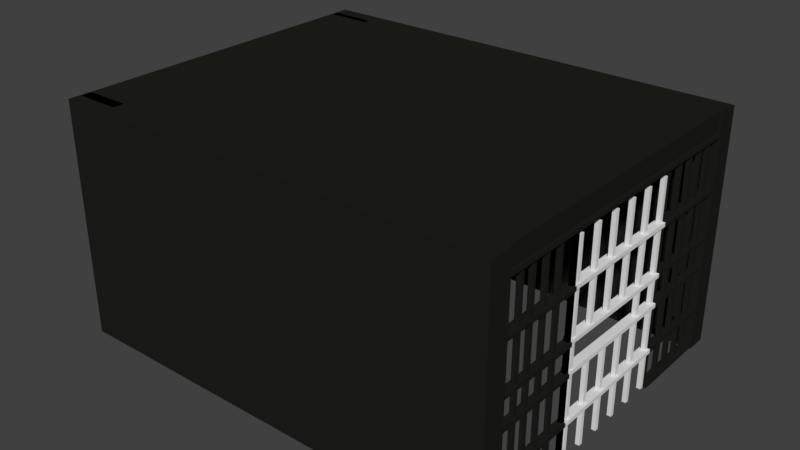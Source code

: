 # Source: jail_cell_2.blend  (saved by Blender 2.79.0; exported with 4.5.12 LTS)
import bpy
from mathutils import Matrix  # noqa: F401  (used for matrix-valued properties, if any)

bpy.ops.wm.read_factory_settings(use_empty=True)
scene = bpy.context.scene
scene.name = 'Scene'

# ---- collections
col_collection_1 = bpy.data.collections.new('Collection 1'); scene.collection.children.link(col_collection_1)

# ---- materials (node trees are filled in below, after node groups)
mat_mat_cell_door_frame = bpy.data.materials.new('mat_cell_door_frame')
mat_mat_cell_door_frame.alpha_threshold = 0.0
mat_mat_cell_door_frame.roughness = 0.5

# ---- material node trees
mat_mat_cell_door_frame.use_nodes = True; mat_mat_cell_door_frame.node_tree.nodes.clear()
_N = mat_mat_cell_door_frame.node_tree.nodes; _L = mat_mat_cell_door_frame.node_tree.links
n0 = _N.new('ShaderNodeOutputMaterial'); n0.name = 'Material Output'; n0.location = (300, 300)
n1 = _N.new('ShaderNodeBsdfDiffuse'); n1.name = 'Diffuse BSDF'; n1.location = (10, 300)
n1.inputs[0].default_value = (0.01453, 0.01465, 0.01256, 1.0)
_L.new(n1.outputs[0], n0.inputs[0])
n0.is_active_output = True

# ---- world
world_world = bpy.data.worlds.new('World'); scene.world = world_world
world_world.color = (0.05088, 0.05088, 0.05088)
world_world.use_sun_shadow = False
world_world.sun_shadow_jitter_overblur = 0.0
world_world.cycles.sampling_method = 'MANUAL'

# ---- meshes
me_cube_011 = bpy.data.meshes.new('Cube.011')
me_cube_011.from_pydata([(1.889, 0.4592, 1.759), (1.889, 0.4592, 0.02984), (1.889, 0.4257, 1.759), (1.889, 0.4257, 0.02984), (1.855, 0.4592, 1.759), (1.855, 0.4592, 0.02984), (1.855, 0.4257, 1.759), (1.855, 0.4257, 0.02984), (1.889, 0.2456, 1.759), (1.889, 0.2456, 0.763), (1.889, 0.2121, 1.759), (1.889, 0.2121, 0.763), (1.855, 0.2456, 1.759), (1.855, 0.2456, 0.763), (1.855, 0.2121, 1.759), (1.855, 0.2121, 0.763), (1.889, 0.03199, 1.759), (1.889, 0.03199, 1.009), (1.889, -0.001468, 1.759), (1.889, -0.001468, 1.009), (1.855, 0.03199, 1.759), (1.855, 0.03199, 1.009), (1.855, -0.001468, 1.759), (1.855, -0.001468, 1.009), (1.889, -0.1816, 1.759), (1.889, -0.1816, 1.009), (1.889, -0.2151, 1.759), (1.889, -0.2151, 1.009), (1.855, -0.1816, 1.759), (1.855, -0.1816, 1.009), (1.855, -0.2151, 1.759), (1.855, -0.2151, 1.009), (1.889, -0.3952, 1.759), (1.889, -0.3952, 1.009), (1.889, -0.4287, 1.759), (1.889, -0.4287, 1.009), (1.855, -0.3952, 1.759), (1.855, -0.3952, 1.009), (1.855, -0.4287, 1.759), (1.855, -0.4287, 1.009), (1.889, -0.6088, 1.759), (1.889, -0.6088, 0.02984), (1.889, -0.6423, 1.759), (1.889, -0.6423, 0.02984), (1.855, -0.6088, 1.759), (1.855, -0.6088, 0.02984), (1.855, -0.6423, 1.759), (1.855, -0.6423, 0.02984), (1.889, 0.2456, 0.7306), (1.889, 0.2456, 0.02496), (1.889, 0.2121, 0.7306), (1.889, 0.2121, 0.02496), (1.855, 0.2456, 0.7306), (1.855, 0.2456, 0.02496), (1.855, 0.2121, 0.7306), (1.855, 0.2121, 0.02496), (1.889, 0.03199, 0.7306), (1.889, 0.03199, 0.02496), (1.889, -0.001468, 0.7306), (1.889, -0.001468, 0.02496), (1.855, 0.03199, 0.7306), (1.855, 0.03199, 0.02496), (1.855, -0.001468, 0.7306), (1.855, -0.001468, 0.02496), (1.889, -0.1816, 0.7306), (1.889, -0.1816, 0.02496), (1.889, -0.2151, 0.7306), (1.889, -0.2151, 0.02496), (1.855, -0.1816, 0.7306), (1.855, -0.1816, 0.02496), (1.855, -0.2151, 0.7306), (1.855, -0.2151, 0.02496), (1.889, -0.3952, 0.7306), (1.889, -0.3952, 0.02496), (1.889, -0.4287, 0.7306), (1.889, -0.4287, 0.02496), (1.855, -0.3952, 0.7306), (1.855, -0.3952, 0.02496), (1.855, -0.4287, 0.7306), (1.855, -0.4287, 0.02496), (1.899, -0.6496, 1.412), (1.91, 0.4656, 1.412), (1.899, -0.6496, 1.378), (1.91, 0.4656, 1.378), (1.825, -0.6496, 1.412), (1.836, 0.4656, 1.412), (1.825, -0.6496, 1.378), (1.836, 0.4656, 1.378), (1.91, -0.6505, 0.3733), (1.91, 0.4656, 0.3733), (1.91, -0.6505, 0.3398), (1.91, 0.4656, 0.3398), (1.836, -0.6505, 0.3733), (1.836, 0.4656, 0.3733), (1.836, -0.6505, 0.3398), (1.836, 0.4656, 0.3398), (1.899, -0.6496, 0.7638), (1.91, 0.4656, 0.7638), (1.899, -0.6496, 0.7303), (1.91, 0.4656, 0.7303), (1.825, -0.6496, 0.7638), (1.836, 0.4656, 0.7638), (1.825, -0.6496, 0.7303), (1.836, 0.4656, 0.7303), (1.899, -0.6496, 1.008), (1.91, 0.4656, 1.008), (1.899, -0.6496, 0.9749), (1.91, 0.4656, 0.975), (1.825, -0.6496, 1.008), (1.836, 0.4656, 1.008), (1.825, -0.6496, 0.9749), (1.836, 0.4656, 0.975)], [], [(0, 2, 3, 1), (2, 6, 7, 3), (6, 4, 5, 7), (4, 0, 1, 5), (2, 0, 4, 6), (7, 5, 1, 3), (8, 10, 11, 9), (10, 14, 15, 11), (14, 12, 13, 15), (12, 8, 9, 13), (10, 8, 12, 14), (15, 13, 9, 11), (16, 18, 19, 17), (18, 22, 23, 19), (22, 20, 21, 23), (20, 16, 17, 21), (18, 16, 20, 22), (24, 26, 27, 25), (26, 30, 31, 27), (30, 28, 29, 31), (28, 24, 25, 29), (26, 24, 28, 30), (32, 34, 35, 33), (34, 38, 39, 35), (38, 36, 37, 39), (36, 32, 33, 37), (34, 32, 36, 38), (40, 42, 43, 41), (42, 46, 47, 43), (46, 44, 45, 47), (44, 40, 41, 45), (42, 40, 44, 46), (47, 45, 41, 43), (48, 50, 51, 49), (50, 54, 55, 51), (54, 52, 53, 55), (52, 48, 49, 53), (55, 53, 49, 51), (56, 58, 59, 57), (58, 62, 63, 59), (62, 60, 61, 63), (60, 56, 57, 61), (63, 61, 57, 59), (64, 66, 67, 65), (66, 70, 71, 67), (70, 68, 69, 71), (68, 64, 65, 69), (71, 69, 65, 67), (72, 74, 75, 73), (74, 78, 79, 75), (78, 76, 77, 79), (76, 72, 73, 77), (79, 77, 73, 75), (80, 82, 83, 81), (82, 86, 87, 83), (86, 84, 85, 87), (84, 80, 81, 85), (88, 90, 91, 89), (90, 94, 95, 91), (94, 92, 93, 95), (92, 88, 89, 93), (96, 98, 99, 97), (98, 102, 103, 99), (102, 100, 101, 103), (100, 96, 97, 101), (104, 106, 107, 105), (106, 110, 111, 107), (110, 108, 109, 111), (108, 104, 105, 109), (97, 99, 103, 101), (89, 91, 95, 93), (105, 107, 111, 109), (81, 83, 87, 85), (106, 104, 108, 110), (82, 80, 84, 86), (90, 88, 92, 94), (98, 96, 100, 102)])
_uv = me_cube_011.uv_layers.new(name='UVMap')
_uv.uv.foreach_set('vector', [0.04873, -2.704, 0.04873, -2.79, 4.399, -2.79, 4.399, -2.704, 4.399, -3.303, 4.399, -3.217, 0.04873, -3.217, 0.04873, -3.303, 4.399, -3.388, 4.399, -3.303, 0.04873, -3.303, 0.04873, -3.388, 4.399, -3.046, 4.399, -2.961, 0.04873, -2.961, 0.04873, -3.046, 2.388, -2.366, 2.388, -2.652, 2.679, -2.652, 2.679, -2.366, 0.8621, -2.653, 0.8621, -2.36, 0.5637, -2.36, 0.5637, -2.653, -0.6149, -0.1709, -0.4611, -0.1709, -0.4611, 4.333, -0.6149, 4.333, 8.136e-05, 4.333, -0.1537, 4.333, -0.1537, -0.1709, 8.088e-05, -0.1709, -0.1537, 4.333, -0.3074, 4.333, -0.3074, -0.1709, -0.1537, -0.1709, -0.3074, 4.333, -0.4611, 4.333, -0.4611, -0.1709, -0.3074, -0.1709, 3.834, -2.381, 3.834, -2.642, 4.099, -2.642, 4.099, -2.381, 2.373, -2.654, 2.373, -2.369, 2.082, -2.369, 2.082, -2.654, -2.012, -2.402, -1.858, -2.402, -1.858, 0.9903, -2.012, 0.9903, -1.704, 4.382, -1.858, 4.382, -1.858, 0.9903, -1.704, 0.9903, -1.397, 0.9903, -1.551, 0.9903, -1.551, -2.402, -1.397, -2.402, -1.858, 4.382, -2.012, 4.382, -2.012, 0.9903, -1.858, 0.9903, 3.54, -2.637, 3.54, -2.387, 3.286, -2.387, 3.286, -2.637, -2.165, -2.402, -2.012, -2.402, -2.012, 0.9903, -2.165, 0.9903, -1.551, 4.382, -1.704, 4.382, -1.704, 0.9903, -1.551, 0.9903, -1.704, -2.402, -1.551, -2.402, -1.551, 0.9903, -1.704, 0.9903, -2.012, 4.382, -2.165, 4.382, -2.165, 0.9903, -2.012, 0.9903, 2.688, -2.368, 2.688, -2.654, 2.979, -2.654, 2.979, -2.368, -2.319, -2.402, -2.165, -2.402, -2.165, 0.9903, -2.319, 0.9903, -1.397, 4.382, -1.551, 4.382, -1.551, 0.9903, -1.397, 0.9903, -1.704, 0.9903, -1.858, 0.9903, -1.858, -2.402, -1.704, -2.402, -2.165, 4.382, -2.319, 4.382, -2.319, 0.9903, -2.165, 0.9903, 3.559, -2.381, 3.559, -2.642, 3.824, -2.642, 3.824, -2.381, 0.04873, -2.875, 0.04873, -2.961, 4.399, -2.961, 4.399, -2.875, 4.399, -3.217, 4.399, -3.132, 0.04873, -3.132, 0.04873, -3.217, 0.04873, -2.79, 0.04873, -2.875, 4.399, -2.875, 4.399, -2.79, 4.399, -3.132, 4.399, -3.046, 0.04873, -3.046, 0.04873, -3.132, 4.109, -2.382, 4.109, -2.643, 4.375, -2.643, 4.375, -2.382, 1.77, -2.642, 1.77, -2.356, 1.479, -2.356, 1.479, -2.642, 0.03491, -0.3915, 0.1886, -0.3915, 0.1886, 4.359, 0.03491, 4.359, -2.319, 4.382, -2.473, 4.382, -2.473, 1.192, -2.319, 1.192, -3.242, -2.2, -3.088, -2.2, -3.088, 0.9903, -3.242, 0.9903, -2.934, 0.9903, -3.088, 0.9903, -3.088, -2.2, -2.934, -2.2, 2.07, -2.65, 2.07, -2.364, 1.78, -2.364, 1.78, -2.65, -3.395, -2.2, -3.242, -2.2, -3.242, 0.9903, -3.395, 0.9903, -2.473, 4.382, -2.627, 4.382, -2.627, 1.192, -2.473, 1.192, -3.088, 4.382, -3.242, 4.382, -3.242, 1.192, -3.088, 1.192, -2.78, 0.9903, -2.934, 0.9903, -2.934, -2.2, -2.78, -2.2, 1.466, -2.642, 1.466, -2.356, 1.175, -2.356, 1.175, -2.642, -3.395, 1.192, -3.242, 1.192, -3.242, 4.382, -3.395, 4.382, -2.319, 0.9903, -2.473, 0.9903, -2.473, -2.2, -2.319, -2.2, -2.627, 0.9903, -2.78, 0.9903, -2.78, -2.2, -2.627, -2.2, -2.78, 4.382, -2.934, 4.382, -2.934, 1.192, -2.78, 1.192, 3.268, -2.64, 3.268, -2.374, 2.998, -2.374, 2.998, -2.64, -0.6149, -3.361, -0.4611, -3.361, -0.4611, -0.1709, -0.6149, -0.1709, -2.473, 0.9903, -2.627, 0.9903, -2.627, -2.2, -2.473, -2.2, -2.627, 4.382, -2.78, 4.382, -2.78, 1.192, -2.627, 1.192, -2.934, 4.382, -3.088, 4.382, -3.088, 1.192, -2.934, 1.192, 1.166, -2.645, 1.166, -2.359, 0.875, -2.359, 0.875, -2.645, 0.7195, -1.418, 0.7195, -1.53, 4.384, -1.53, 4.384, -1.418, 2.957, 0.2491, 3.234, 0.2463, 3.234, 4.324, 2.957, 4.327, 4.384, -1.641, 4.384, -1.53, 0.7195, -1.53, 0.7195, -1.641, 2.957, 4.327, 2.679, 4.324, 2.679, 0.2463, 2.957, 0.2491, 4.384, -2.312, 4.384, -2.2, 0.7167, -2.2, 0.7167, -2.312, 3.789, 0.246, 4.067, 0.246, 4.067, 4.327, 3.789, 4.327, 0.7167, -2.088, 0.7167, -2.2, 4.384, -2.2, 4.384, -2.088, 4.344, 4.327, 4.067, 4.327, 4.067, 0.246, 4.344, 0.246, 4.384, -2.088, 4.384, -1.977, 0.7195, -1.977, 0.7195, -2.088, 3.234, 0.2491, 3.512, 0.2463, 3.512, 4.324, 3.234, 4.327, 0.7195, -1.753, 0.7195, -1.865, 4.384, -1.865, 4.384, -1.753, 2.679, 4.327, 2.401, 4.324, 2.401, 0.2463, 2.679, 0.2491, 4.384, -1.977, 4.384, -1.865, 0.7195, -1.865, 0.7195, -1.977, 3.512, 0.2491, 3.789, 0.2463, 3.789, 4.324, 3.512, 4.327, 0.7195, -1.641, 0.7195, -1.753, 4.384, -1.753, 4.384, -1.641, 2.124, 0.2463, 2.401, 0.2491, 2.401, 4.327, 2.124, 4.324, 3.713, -0.167, 3.867, -0.167, 3.867, 0.1707, 3.713, 0.1707, 3.405, -0.167, 3.559, -0.167, 3.559, 0.1707, 3.405, 0.1707, 3.247, 0.1711, 3.093, 0.1711, 3.093, -0.1666, 3.247, -0.1666, 3.559, -0.167, 3.713, -0.167, 3.713, 0.1707, 3.559, 0.1707, 4.338, 0.171, 4.184, 0.171, 4.184, -0.1667, 4.338, -0.1667, 4.02, 0.1707, 3.867, 0.1707, 3.867, -0.167, 4.02, -0.167, 3.405, 0.1707, 3.252, 0.1707, 3.252, -0.167, 3.405, -0.167, 4.174, 0.1707, 4.02, 0.1707, 4.02, -0.167, 4.174, -0.167])
me_cube_011.materials.append(None)
me_cube_011.use_remesh_preserve_volume = False
me_cube_011.use_remesh_preserve_attributes = False
me_cube_011.use_mirror_vertex_groups = False
me_cube_011.update()
me_cube_001 = bpy.data.meshes.new('Cube.001')
me_cube_001.from_pydata([(-1.0, -8.501, 0.0), (-1.0, -8.501, 2.0), (-1.0, -7.465, 0.0), (-1.0, -7.465, 2.0), (1.013, -8.501, 0.0), (1.013, -8.501, 2.0), (1.013, -7.465, 0.0), (1.013, -7.465, 2.0), (-1.0, 6.351, 0.0), (-1.0, 6.351, 2.0), (-1.0, 7.298, 0.0), (-1.0, 7.298, 2.0), (1.013, 6.351, 0.0), (1.013, 6.351, 2.0), (1.013, 7.298, 0.0), (1.013, 7.298, 2.0), (-0.7927, -7.956, 0.0), (-0.7927, -7.956, 2.0), (-0.9942, -7.955, 0.0), (-0.9942, -7.955, 2.0), (-0.792, 6.649, 0.0), (-0.792, 6.649, 2.0), (-0.9935, 6.65, 0.0), (-0.9935, 6.65, 2.0), (-1.0, 6.39, 1.801), (-1.0, -7.549, 1.801), (-1.0, 6.39, 1.999), (-1.0, -7.549, 1.999), (1.0, 6.39, 1.801), (1.0, -7.549, 1.801), (1.0, 6.39, 1.999), (1.0, -7.549, 1.999), (1.003, -3.471, 1.838), (1.003, -3.471, 0.02984), (1.003, -3.647, 1.838), (1.003, -3.647, 0.02984), (0.9856, -3.471, 1.838), (0.9856, -3.471, 0.02984), (0.9856, -3.647, 1.838), (0.9856, -3.647, 0.02984), (1.015, -7.44, 0.05551), (1.015, -3.475, 0.05551), (1.015, -7.44, 0.02205), (1.015, -3.475, 0.02205), (0.9752, -7.44, 0.05551), (0.9752, -3.475, 0.05551), (0.9752, -7.44, 0.02205), (0.9752, -3.475, 0.02205), (1.015, -7.44, 1.84), (1.015, 6.342, 1.84), (1.015, -7.44, 1.807), (1.015, 6.342, 1.807), (0.9752, -7.44, 1.84), (0.9752, 6.342, 1.84), (0.9752, -7.44, 1.807), (0.9752, 6.342, 1.807), (1.015, 2.481, 0.05551), (1.015, 6.486, 0.05551), (1.015, 2.481, 0.02205), (1.015, 6.486, 0.02205), (0.9752, 2.481, 0.05551), (0.9752, 6.486, 0.05551), (0.9752, 2.481, 0.02205), (0.9752, 6.486, 0.02205), (1.003, -3.471, 1.838), (1.003, -3.471, 0.02984), (1.003, -3.647, 1.838), (1.003, -3.647, 0.02984), (0.9856, -3.471, 1.838), (0.9856, -3.471, 0.02984), (0.9856, -3.647, 1.838), (0.9856, -3.647, 0.02984), (1.003, -4.382, 1.838), (1.003, -4.382, 0.02984), (1.003, -4.558, 1.838), (1.003, -4.558, 0.02984), (0.9856, -4.382, 1.838), (0.9856, -4.382, 0.02984), (0.9856, -4.558, 1.838), (0.9856, -4.558, 0.02984), (1.003, -5.178, 1.838), (1.003, -5.178, 0.02984), (1.003, -5.354, 1.838), (1.003, -5.354, 0.02984), (0.9856, -5.178, 1.838), (0.9856, -5.178, 0.02984), (0.9856, -5.354, 1.838), (0.9856, -5.354, 0.02984), (1.003, -6.599, 1.838), (1.003, -6.599, 0.02984), (1.003, -6.776, 1.838), (1.003, -6.776, 0.02984), (0.9856, -6.599, 1.838), (0.9856, -6.599, 0.02984), (0.9856, -6.776, 1.838), (0.9856, -6.776, 0.02984), (1.003, -5.929, 1.838), (1.003, -5.929, 0.02984), (1.003, -6.105, 1.838), (1.003, -6.105, 0.02984), (0.9856, -5.929, 1.838), (0.9856, -5.929, 0.02984), (0.9856, -6.105, 1.838), (0.9856, -6.105, 0.02984), (1.013, -7.496, 1.002), (1.013, -3.551, 1.002), (1.013, -7.496, 0.9682), (1.013, -3.551, 0.9682), (0.9768, -7.496, 1.002), (0.9768, -3.551, 1.002), (0.9768, -7.496, 0.9682), (0.9768, -3.551, 0.9682), (1.013, -7.496, 1.412), (1.013, -3.551, 1.412), (1.013, -7.496, 1.379), (1.013, -3.551, 1.379), (0.9688, -7.496, 1.412), (0.9688, -3.551, 1.412), (0.9688, -7.496, 1.379), (0.9688, -3.551, 1.379), (1.013, -7.496, 0.7583), (1.013, -3.551, 0.7583), (1.013, -7.496, 0.7249), (1.013, -3.551, 0.7249), (0.9768, -7.496, 0.7583), (0.9768, -3.551, 0.7583), (0.9768, -7.496, 0.7249), (0.9768, -3.551, 0.7249), (1.013, -7.496, 0.3683), (1.013, -3.551, 0.3683), (1.013, -7.496, 0.3348), (1.013, -3.551, 0.3348), (0.9768, -7.496, 0.3683), (0.9768, -3.551, 0.3683), (0.9768, -7.496, 0.3348), (0.9768, -3.551, 0.3348), (0.985, 2.484, 1.838), (0.985, 2.484, 0.02984), (0.985, 2.66, 1.838), (0.985, 2.66, 0.02984), (1.003, 2.484, 1.838), (1.003, 2.484, 0.02984), (1.003, 2.66, 1.838), (1.003, 2.66, 0.02984), (0.985, 3.395, 1.838), (0.985, 3.395, 0.02984), (0.985, 3.571, 1.838), (0.985, 3.571, 0.02984), (1.003, 3.395, 1.838), (1.003, 3.395, 0.02984), (1.003, 3.571, 1.838), (1.003, 3.571, 0.02984), (0.985, 4.191, 1.838), (0.985, 4.191, 0.02984), (0.985, 4.367, 1.838), (0.985, 4.367, 0.02984), (1.003, 4.191, 1.838), (1.003, 4.191, 0.02984), (1.003, 4.367, 1.838), (1.003, 4.367, 0.02984), (0.985, 5.612, 1.838), (0.985, 5.612, 0.02984), (0.985, 5.789, 1.838), (0.985, 5.789, 0.02984), (1.003, 5.612, 1.838), (1.003, 5.612, 0.02984), (1.003, 5.789, 1.838), (1.003, 5.789, 0.02984), (0.985, 4.942, 1.838), (0.985, 4.942, 0.02984), (0.985, 5.118, 1.838), (0.985, 5.118, 0.02984), (1.003, 4.942, 1.838), (1.003, 4.942, 0.02984), (1.003, 5.118, 1.838), (1.003, 5.118, 0.02984), (0.9756, 6.509, 1.002), (0.9756, 2.564, 1.002), (0.9756, 6.509, 0.9682), (0.9756, 2.564, 0.9682), (1.012, 6.509, 1.002), (1.012, 2.564, 1.002), (1.012, 6.509, 0.9682), (1.012, 2.564, 0.9682), (0.9756, 6.509, 1.412), (0.9756, 2.564, 1.412), (0.9756, 6.509, 1.379), (0.9756, 2.564, 1.379), (1.02, 6.509, 1.412), (1.02, 2.564, 1.412), (1.02, 6.509, 1.379), (1.02, 2.564, 1.379), (0.9756, 6.509, 0.7583), (0.9756, 2.564, 0.7583), (0.9756, 6.509, 0.7249), (0.9756, 2.564, 0.7249), (1.012, 6.509, 0.7583), (1.012, 2.564, 0.7583), (1.012, 6.509, 0.7249), (1.012, 2.564, 0.7249), (0.9756, 6.509, 0.3683), (0.9756, 2.564, 0.3683), (0.9756, 6.509, 0.3348), (0.9756, 2.564, 0.3348), (1.012, 6.509, 0.3683), (1.012, 2.564, 0.3683), (1.012, 6.509, 0.3348), (1.012, 2.564, 0.3348), (-0.7927, -7.956, 1.0), (-0.792, 6.649, 1.0), (-0.7923, -0.6534, 0.0), (-0.7923, -0.6534, 2.0), (-0.7923, -0.6534, 1.0), (-0.7927, -7.956, 1.5), (-0.792, 6.649, 0.5), (-0.7922, 2.998, 0.0), (-0.7925, -4.305, 2.0), (-0.7927, -7.956, 0.5), (-0.792, 6.649, 1.5), (-0.7925, -4.305, 0.0), (-0.7922, 2.998, 2.0), (-0.7925, -4.305, 1.0), (-0.7922, 2.998, 1.0), (-0.7923, -0.6534, 0.5), (-0.7923, -0.6534, 1.5), (-0.7922, 2.998, 1.5), (-0.7922, 2.998, 0.5), (-0.7925, -4.305, 0.5), (-0.7925, -4.305, 1.5), (-0.7927, -7.956, 1.75), (-0.792, 6.649, 0.25), (-0.7921, 4.824, 0.0), (-0.7926, -6.13, 2.0), (-0.7927, -7.956, 0.75), (-0.792, 6.649, 1.25), (-0.7924, -2.479, 0.0), (-0.7923, 1.172, 2.0), (-0.7926, -6.13, 1.0), (-0.7923, 1.172, 1.0), (-0.7923, -0.6534, 0.25), (-0.7923, -0.6534, 1.25), (-0.7927, -7.956, 1.25), (-0.792, 6.649, 0.75), (-0.7923, 1.172, 0.0), (-0.7924, -2.479, 2.0), (-0.7927, -7.956, 0.25), (-0.792, 6.649, 1.75), (-0.7926, -6.13, 0.0), (-0.7921, 4.824, 2.0), (-0.7924, -2.479, 1.0), (-0.7921, 4.824, 1.0), (-0.7923, -0.6534, 0.75), (-0.7923, -0.6534, 1.75), (-0.7923, 1.172, 1.5), (-0.7921, 4.824, 1.5), (-0.7922, 2.998, 1.25), (-0.7922, 2.998, 1.75), (-0.7923, 1.172, 0.5), (-0.7921, 4.824, 0.5), (-0.7922, 2.998, 0.25), (-0.7922, 2.998, 0.75), (-0.7926, -6.13, 0.5), (-0.7924, -2.479, 0.5), (-0.7925, -4.305, 0.25), (-0.7925, -4.305, 0.75), (-0.7926, -6.13, 1.5), (-0.7924, -2.479, 1.5), (-0.7925, -4.305, 1.25), (-0.7925, -4.305, 1.75), (-0.7924, -2.479, 1.75), (-0.7924, -2.479, 1.25), (-0.7926, -6.13, 1.25), (-0.7924, -2.479, 0.75), (-0.7924, -2.479, 0.25), (-0.7926, -6.13, 0.25), (-0.7921, 4.824, 0.75), (-0.7921, 4.824, 0.25), (-0.7923, 1.172, 0.25), (-0.7921, 4.824, 1.75), (-0.7921, 4.824, 1.25), (-0.7923, 1.172, 1.25), (-0.7923, 1.172, 1.75), (-0.7923, 1.172, 0.75), (-0.7926, -6.13, 0.75), (-0.7926, -6.13, 1.75), (-0.9942, -7.955, 1.0), (-0.9939, -0.6525, 0.0), (-0.9939, -0.6525, 2.0), (-0.9935, 6.65, 1.0), (-0.9939, -0.6525, 1.0), (-0.9942, -7.955, 0.5), (-0.994, -4.304, 0.0), (-0.9937, 2.999, 2.0), (-0.9935, 6.65, 0.5), (-0.9942, -7.955, 1.5), (-0.9937, 2.999, 0.0), (-0.994, -4.304, 2.0), (-0.9935, 6.65, 1.5), (-0.9937, 2.999, 1.0), (-0.994, -4.304, 1.0), (-0.9939, -0.6525, 0.5), (-0.9939, -0.6525, 1.5), (-0.994, -4.304, 1.5), (-0.994, -4.304, 0.5), (-0.9937, 2.999, 0.5), (-0.9937, 2.999, 1.5), (-0.9942, -7.955, 0.25), (-0.9941, -6.129, 0.0), (-0.9936, 4.824, 2.0), (-0.9935, 6.65, 0.25), (-0.9942, -7.955, 1.25), (-0.9938, 1.173, 0.0), (-0.994, -2.478, 2.0), (-0.9935, 6.65, 1.25), (-0.9936, 4.824, 1.0), (-0.994, -2.478, 1.0), (-0.9939, -0.6525, 0.25), (-0.9939, -0.6525, 1.25), (-0.9942, -7.955, 0.75), (-0.994, -2.478, 0.0), (-0.9938, 1.173, 2.0), (-0.9935, 6.65, 0.75), (-0.9942, -7.955, 1.75), (-0.9936, 4.824, 0.0), (-0.9941, -6.129, 2.0), (-0.9935, 6.65, 1.75), (-0.9938, 1.173, 1.0), (-0.9941, -6.129, 1.0), (-0.9939, -0.6525, 0.75), (-0.9939, -0.6525, 1.75), (-0.994, -2.478, 1.5), (-0.9941, -6.129, 1.5), (-0.994, -4.304, 1.25), (-0.994, -4.304, 1.75), (-0.994, -2.478, 0.5), (-0.9941, -6.129, 0.5), (-0.994, -4.304, 0.25), (-0.994, -4.304, 0.75), (-0.9936, 4.824, 0.5), (-0.9938, 1.173, 0.5), (-0.9937, 2.999, 0.25), (-0.9937, 2.999, 0.75), (-0.9936, 4.824, 1.5), (-0.9938, 1.173, 1.5), (-0.9937, 2.999, 1.25), (-0.9937, 2.999, 1.75), (-0.9938, 1.173, 1.75), (-0.9938, 1.173, 1.25), (-0.9936, 4.824, 1.25), (-0.9938, 1.173, 0.75), (-0.9938, 1.173, 0.25), (-0.9936, 4.824, 0.25), (-0.9941, -6.129, 0.75), (-0.9941, -6.129, 0.25), (-0.994, -2.478, 0.25), (-0.9941, -6.129, 1.75), (-0.9941, -6.129, 1.25), (-0.994, -2.478, 1.25), (-0.994, -2.478, 1.75), (-0.994, -2.478, 0.75), (-0.9936, 4.824, 0.75), (-0.9936, 4.824, 1.75), (-0.9519, 0.1433, 1.058), (-0.9519, 0.1433, 1.662), (-0.9519, 0.3713, 1.058), (-0.9519, 0.3713, 1.662), (-0.9236, 0.1433, 1.058), (-0.9236, 0.1433, 1.662), (-0.9236, 0.3713, 1.058), (-0.9236, 0.3713, 1.662), (-0.9519, 1.914, 1.058), (-0.9519, 1.914, 1.662), (-0.9519, 2.142, 1.058), (-0.9519, 2.142, 1.662), (-0.9236, 1.914, 1.058), (-0.9236, 1.914, 1.662), (-0.9236, 2.142, 1.058), (-0.9236, 2.142, 1.662), (-0.9519, -1.603, 1.058), (-0.9519, -1.603, 1.662), (-0.9519, -1.375, 1.058), (-0.9519, -1.375, 1.662), (-0.9236, -1.603, 1.058), (-0.9236, -1.603, 1.662), (-0.9236, -1.375, 1.058), (-0.9236, -1.375, 1.662), (-0.9519, -3.486, 1.058), (-0.9519, -3.486, 1.662), (-0.9519, -3.258, 1.058), (-0.9519, -3.258, 1.662), (-0.9236, -3.486, 1.058), (-0.9236, -3.486, 1.662), (-0.9236, -3.258, 1.058), (-0.9236, -3.258, 1.662), (-0.9519, -0.7872, 1.058), (-0.9519, -0.7872, 1.662), (-0.9519, -0.5592, 1.058), (-0.9519, -0.5592, 1.662), (-0.9236, -0.7872, 1.058), (-0.9236, -0.7872, 1.662), (-0.9236, -0.5592, 1.058), (-0.9236, -0.5592, 1.662), (-0.9519, -2.556, 1.058), (-0.9519, -2.556, 1.662), (-0.9519, -2.328, 1.058), (-0.9519, -2.328, 1.662), (-0.9236, -2.556, 1.058), (-0.9236, -2.556, 1.662), (-0.9236, -2.328, 1.058), (-0.9236, -2.328, 1.662), (-0.9519, 1.051, 1.058), (-0.9519, 1.051, 1.662), (-0.9519, 1.279, 1.058), (-0.9519, 1.279, 1.662), (-0.9236, 1.051, 1.058), (-0.9236, 1.051, 1.662), (-0.9236, 1.279, 1.058), (-0.9236, 1.279, 1.662)], [], [(0, 1, 3, 2), (2, 3, 7, 6), (6, 7, 5, 4), (4, 5, 1, 0), (2, 6, 4, 0), (7, 3, 1, 5), (8, 9, 11, 10), (10, 11, 15, 14), (14, 15, 13, 12), (12, 13, 9, 8), (10, 14, 12, 8), (15, 11, 9, 13), (16, 245, 217, 233, 208, 241, 213, 229, 17, 19, 322, 294, 310, 285, 318, 290, 306, 18), (361, 308, 23, 325), (22, 309, 293, 321, 288, 313, 297, 325, 23, 21, 246, 218, 234, 209, 242, 214, 230, 20), (284, 232, 17, 229), (18, 307, 291, 319, 286, 311, 295, 323, 22, 20, 231, 215, 243, 210, 235, 219, 247, 16), (23, 308, 292, 320, 287, 312, 296, 324, 19, 17, 232, 216, 244, 211, 236, 220, 248, 21), (24, 25, 27, 26), (26, 27, 31, 30), (30, 31, 29, 28), (28, 29, 25, 24), (26, 30, 28, 24), (31, 27, 25, 29), (32, 33, 35, 34), (34, 35, 39, 38), (38, 39, 37, 36), (36, 37, 33, 32), (34, 38, 36, 32), (39, 35, 33, 37), (40, 42, 43, 41), (42, 46, 47, 43), (46, 44, 45, 47), (44, 40, 41, 45), (42, 40, 44, 46), (47, 45, 41, 43), (48, 50, 51, 49), (50, 54, 55, 51), (54, 52, 53, 55), (52, 48, 49, 53), (50, 48, 52, 54), (55, 53, 49, 51), (56, 58, 59, 57), (58, 62, 63, 59), (62, 60, 61, 63), (60, 56, 57, 61), (58, 56, 60, 62), (63, 61, 57, 59), (64, 66, 67, 65), (66, 70, 71, 67), (70, 68, 69, 71), (68, 64, 65, 69), (66, 64, 68, 70), (71, 69, 65, 67), (72, 74, 75, 73), (74, 78, 79, 75), (78, 76, 77, 79), (76, 72, 73, 77), (74, 72, 76, 78), (79, 77, 73, 75), (80, 82, 83, 81), (82, 86, 87, 83), (86, 84, 85, 87), (84, 80, 81, 85), (82, 80, 84, 86), (87, 85, 81, 83), (88, 90, 91, 89), (90, 94, 95, 91), (94, 92, 93, 95), (92, 88, 89, 93), (90, 88, 92, 94), (95, 93, 89, 91), (96, 98, 99, 97), (98, 102, 103, 99), (102, 100, 101, 103), (100, 96, 97, 101), (98, 96, 100, 102), (103, 101, 97, 99), (104, 106, 107, 105), (106, 110, 111, 107), (110, 108, 109, 111), (108, 104, 105, 109), (106, 104, 108, 110), (111, 109, 105, 107), (112, 114, 115, 113), (114, 118, 119, 115), (118, 116, 117, 119), (116, 112, 113, 117), (114, 112, 116, 118), (119, 117, 113, 115), (120, 122, 123, 121), (122, 126, 127, 123), (126, 124, 125, 127), (124, 120, 121, 125), (122, 120, 124, 126), (127, 125, 121, 123), (128, 130, 131, 129), (130, 134, 135, 131), (134, 132, 133, 135), (132, 128, 129, 133), (130, 128, 132, 134), (135, 133, 129, 131), (136, 138, 139, 137), (138, 142, 143, 139), (142, 140, 141, 143), (140, 136, 137, 141), (138, 136, 140, 142), (143, 141, 137, 139), (144, 146, 147, 145), (146, 150, 151, 147), (150, 148, 149, 151), (148, 144, 145, 149), (146, 144, 148, 150), (151, 149, 145, 147), (152, 154, 155, 153), (154, 158, 159, 155), (158, 156, 157, 159), (156, 152, 153, 157), (154, 152, 156, 158), (159, 157, 153, 155), (160, 162, 163, 161), (162, 166, 167, 163), (166, 164, 165, 167), (164, 160, 161, 165), (162, 160, 164, 166), (167, 165, 161, 163), (168, 170, 171, 169), (170, 174, 175, 171), (174, 172, 173, 175), (172, 168, 169, 173), (170, 168, 172, 174), (175, 173, 169, 171), (176, 178, 179, 177), (178, 182, 183, 179), (182, 180, 181, 183), (180, 176, 177, 181), (178, 176, 180, 182), (183, 181, 177, 179), (184, 186, 187, 185), (186, 190, 191, 187), (190, 188, 189, 191), (188, 184, 185, 189), (186, 184, 188, 190), (191, 189, 185, 187), (192, 194, 195, 193), (194, 198, 199, 195), (198, 196, 197, 199), (196, 192, 193, 197), (194, 192, 196, 198), (199, 197, 193, 195), (200, 202, 203, 201), (202, 206, 207, 203), (206, 204, 205, 207), (204, 200, 201, 205), (202, 200, 204, 206), (207, 205, 201, 203), (283, 237, 208, 233), (282, 238, 212, 251), (281, 236, 211, 252), (279, 254, 225, 255), (278, 248, 220, 256), (277, 257, 223, 239), (276, 258, 226, 259), (275, 250, 222, 260), (274, 261, 217, 245), (273, 262, 227, 263), (272, 249, 221, 264), (271, 265, 213, 241), (269, 244, 216, 268), (266, 269, 268, 228), (224, 252, 269, 266), (252, 211, 244, 269), (249, 270, 267, 221), (212, 240, 270, 249), (237, 271, 241, 208), (221, 267, 271, 237), (267, 228, 265, 271), (262, 272, 264, 227), (223, 251, 272, 262), (251, 212, 249, 272), (235, 273, 263, 219), (210, 239, 273, 235), (239, 223, 262, 273), (247, 274, 245, 16), (219, 263, 274, 247), (263, 227, 261, 274), (258, 275, 260, 226), (214, 242, 275, 258), (242, 209, 250, 275), (231, 276, 259, 215), (20, 230, 276, 231), (230, 214, 258, 276), (243, 277, 239, 210), (215, 259, 277, 243), (259, 226, 257, 277), (254, 278, 256, 225), (218, 246, 278, 254), (246, 21, 248, 278), (250, 279, 255, 222), (209, 234, 279, 250), (234, 218, 254, 279), (238, 280, 240, 212), (222, 255, 280, 238), (253, 281, 252, 224), (225, 256, 281, 253), (256, 220, 236, 281), (257, 282, 251, 223), (226, 260, 282, 257), (260, 222, 238, 282), (261, 283, 233, 217), (227, 264, 283, 261), (264, 221, 237, 283), (265, 284, 229, 213), (228, 268, 284, 265), (268, 216, 232, 284), (360, 314, 288, 321), (359, 315, 289, 328), (358, 312, 287, 329), (253, 224, 266, 330, 301, 343), (356, 331, 302, 332), (355, 324, 296, 333), (354, 334, 300, 316), (353, 335, 303, 336), (352, 327, 299, 337), (351, 338, 293, 309), (350, 339, 304, 340), (349, 326, 298, 341), (348, 342, 297, 313), (225, 253, 343, 305), (346, 320, 292, 345), (343, 346, 345, 305), (301, 329, 346, 343), (329, 287, 320, 346), (326, 347, 344, 298), (289, 317, 347, 326), (255, 225, 305, 344), (314, 348, 313, 288), (298, 344, 348, 314), (344, 305, 342, 348), (339, 349, 341, 304), (300, 328, 349, 339), (328, 289, 326, 349), (311, 350, 340, 295), (286, 316, 350, 311), (316, 300, 339, 350), (323, 351, 309, 22), (295, 340, 351, 323), (340, 304, 338, 351), (335, 352, 337, 303), (290, 318, 352, 335), (318, 285, 327, 352), (307, 353, 336, 291), (18, 306, 353, 307), (306, 290, 335, 353), (319, 354, 316, 286), (291, 336, 354, 319), (336, 303, 334, 354), (331, 355, 333, 302), (294, 322, 355, 331), (322, 19, 324, 355), (327, 356, 332, 299), (285, 310, 356, 327), (310, 294, 331, 356), (315, 357, 317, 289), (299, 332, 357, 315), (255, 344, 347, 280), (330, 358, 329, 301), (302, 333, 358, 330), (333, 296, 312, 358), (334, 359, 328, 300), (303, 337, 359, 334), (337, 299, 315, 359), (338, 360, 321, 293), (304, 341, 360, 338), (341, 298, 314, 360), (342, 361, 325, 297), (305, 345, 361, 342), (345, 292, 308, 361), (266, 228, 302, 330), (267, 332, 302, 228), (270, 357, 332, 267), (240, 317, 357, 270), (280, 347, 317, 240), (362, 363, 365, 364), (364, 365, 369, 368), (368, 369, 367, 366), (366, 367, 363, 362), (364, 368, 366, 362), (369, 365, 363, 367), (370, 371, 373, 372), (372, 373, 377, 376), (376, 377, 375, 374), (374, 375, 371, 370), (372, 376, 374, 370), (377, 373, 371, 375), (378, 379, 381, 380), (380, 381, 385, 384), (384, 385, 383, 382), (382, 383, 379, 378), (380, 384, 382, 378), (385, 381, 379, 383), (386, 387, 389, 388), (388, 389, 393, 392), (392, 393, 391, 390), (390, 391, 387, 386), (388, 392, 390, 386), (393, 389, 387, 391), (394, 395, 397, 396), (396, 397, 401, 400), (400, 401, 399, 398), (398, 399, 395, 394), (396, 400, 398, 394), (401, 397, 395, 399), (402, 403, 405, 404), (404, 405, 409, 408), (408, 409, 407, 406), (406, 407, 403, 402), (404, 408, 406, 402), (409, 405, 403, 407), (410, 411, 413, 412), (412, 413, 417, 416), (416, 417, 415, 414), (414, 415, 411, 410), (412, 416, 414, 410), (417, 413, 411, 415)])
_uv = me_cube_001.uv_layers.new(name='UVMap')
_uv.uv.foreach_set('vector', [0.0, 0.0, 0.0, 0.0, 0.0, 0.0, 0.0, 0.0, 0.0, 0.0, 0.0, 0.0, 0.0, 0.0, 0.0, 0.0, 0.0, 0.0, 0.0, 0.0, 0.0, 0.0, 0.0, 0.0, 0.0, 0.0, 0.0, 0.0, 0.0, 0.0, 0.0, 0.0, 0.0, 0.0, 0.0, 0.0, 0.0, 0.0, 0.0, 0.0, 0.0, 0.0, 0.0, 0.0, 0.0, 0.0, 0.0, 0.0, 0.0, 0.0, 0.0, 0.0, 0.0, 0.0, 0.0, 0.0, 0.0, 0.0, 0.0, 0.0, 0.0, 0.0, 0.0, 0.0, 0.0, 0.0, 0.0, 0.0, 0.0, 0.0, 0.0, 0.0, 0.0, 0.0, 0.0, 0.0, 0.0, 0.0, 0.0, 0.0, 0.0, 0.0, 0.0, 0.0, 0.0, 0.0, 0.0, 0.0, 0.0, 0.0, 0.0, 0.0, 0.0, 0.0, 0.0, 0.0, 0.0, 0.0, 0.0, 0.0, 0.0, 0.0, 0.0, 0.0, 0.0, 0.0, 0.0, 0.0, 0.0, 0.0, 0.0, 0.0, 0.0, 0.0, 0.0, 0.0, 0.0, 0.0, 0.0, 0.0, 0.0, 0.0, 0.0, 0.0, 0.0, 0.0, 0.0, 0.0, 0.0, 0.0, 0.0, 0.0, 0.0, 0.0, 0.0, 0.0, 0.0, 0.0, 0.0, 0.0, 0.0, 0.0, 0.0, 0.0, 0.0, 0.0, 0.0, 0.0, 0.0, 0.0, 0.0, 0.0, 0.0, 0.0, 0.0, 0.0, 0.0, 0.0, 0.0, 0.0, 0.0, 0.0, 0.0, 0.0, 0.0, 0.0, 0.0, 0.0, 0.0, 0.0, 0.0, 0.0, 0.0, 0.0, 0.0, 0.0, 0.0, 0.0, 0.0, 0.0, 0.0, 0.0, 0.0, 0.0, 0.0, 0.0, 0.0, 0.0, 0.0, 0.0, 0.0, 0.0, 0.0, 0.0, 0.0, 0.0, 0.0, 0.0, 0.0, 0.0, 0.0, 0.0, 0.0, 0.0, 0.0, 0.0, 0.0, 0.0, 0.0, 0.0, 0.0, 0.0, 0.0, 0.0, 0.0, 0.0, 0.0, 0.0, 0.0, 0.0, 0.0, 0.0, 0.0, 0.0, 0.0, 0.0, 0.0, 0.0, 0.0, 0.0, 0.0, 0.0, 0.0, 0.0, 0.0, 0.0, 0.0, 0.0, 0.0, 0.0, 0.0, 0.0, 0.0, 0.0, 0.0, 0.0, 0.0, 0.0, 0.0, 0.0, 0.0, 0.0, 0.0, 0.0, 0.0, 0.0, 0.0, 0.0, 0.0, 0.0, 0.0, 0.0, 0.0, 0.0, 0.0, 0.0, 0.0, 0.0, 0.0, 0.0, 0.0, 0.0, 0.0, 0.0, 0.0, 0.0, 0.0, 0.0, 0.0, 0.0, 0.0, 0.0, 0.0, 0.0, 0.0, 0.0, 0.0, 0.0, 0.0, 0.0, 0.0, 0.0, 0.0, 0.0, 0.0, 0.0, 0.0, 0.0, 0.0, 0.0, 0.0, 0.0, 0.0, 0.0, 0.2393, 0.3119, 0.2165, 0.3119, 0.2165, 0.2991, 0.2393, 0.2991, 0.5877, 0.3389, 0.5877, 0.3261, 0.6105, 0.3261, 0.6105, 0.3389, 0.5422, 0.3133, 0.5195, 0.3133, 0.5195, 0.3005, 0.5422, 0.3005, 0.5422, 0.3389, 0.5422, 0.3261, 0.565, 0.3261, 0.565, 0.3389, 0.1938, 0.3119, 0.2165, 0.3119, 0.2165, 0.3247, 0.1938, 0.3247, 0.5195, 0.3261, 0.4967, 0.3261, 0.4967, 0.3133, 0.5195, 0.3133, 0.9933, 0.0, 0.9928, 0.0, 0.9928, 0.2877, 0.9933, 0.2877, 0.4284, 0.2877, 0.4792, 0.2877, 0.4792, 0.0, 0.4284, 0.0, 0.9928, 0.0, 0.9924, 0.0, 0.9924, 0.2877, 0.9928, 0.2877, 0.5301, 0.0, 0.4792, 0.0, 0.4792, 0.2877, 0.5301, 0.2877, 0.3234, 0.2863, 0.323, 0.2863, 0.323, 0.3148, 0.3234, 0.3148, 0.3239, 0.2863, 0.3234, 0.2863, 0.3234, 0.3148, 0.3239, 0.3148, 0.9912, 0.0, 0.9907, 0.0, 0.9907, 1.0, 0.9912, 1.0, 0.0, 1.0, 0.05081, 1.0, 0.05082, 0.0, 1.384e-07, 0.0, 0.9912, 1.0, 0.9916, 1.0, 0.9916, 0.0, 0.9912, 0.0, 0.1016, 0.0, 0.05082, 0.0, 0.05082, 1.0, 0.1016, 1.0, 0.323, 0.2863, 0.3226, 0.2863, 0.3226, 0.3148, 0.323, 0.3148, 0.3243, 0.2863, 0.3239, 0.2863, 0.3239, 0.3148, 0.3243, 0.3148, 0.9916, 0.3006, 0.992, 0.3006, 0.992, 0.0, 0.9916, 0.0, 0.4284, 0.0, 0.3776, 3.051e-09, 0.3776, 0.3006, 0.4284, 0.3006, 0.992, 0.3006, 0.9924, 0.3006, 0.9924, 0.0, 0.992, 0.0, 0.3268, 0.3006, 0.3776, 0.3006, 0.3776, 0.0, 0.3268, 0.0, 0.3243, 0.3148, 0.3247, 0.3148, 0.3247, 0.2863, 0.3243, 0.2863, 0.3251, 0.2863, 0.3247, 0.2863, 0.3247, 0.3148, 0.3251, 0.3148, 0.262, 0.3119, 0.262, 0.2991, 0.2393, 0.2991, 0.2393, 0.3119, 0.565, 0.3389, 0.5877, 0.3389, 0.5877, 0.3261, 0.565, 0.3261, 0.565, 0.3133, 0.565, 0.3005, 0.5422, 0.3005, 0.5422, 0.3133, 0.5195, 0.3389, 0.5422, 0.3389, 0.5422, 0.3261, 0.5195, 0.3261, 0.3268, 0.3134, 0.3268, 0.3262, 0.3496, 0.3262, 0.3496, 0.3134, 0.565, 0.3261, 0.565, 0.3133, 0.5422, 0.3133, 0.5422, 0.3261, 0.262, 0.2991, 0.262, 0.2863, 0.2393, 0.2863, 0.2393, 0.2991, 0.3268, 0.339, 0.3496, 0.339, 0.3496, 0.3262, 0.3268, 0.3262, 0.2165, 0.2991, 0.2165, 0.2863, 0.1938, 0.2863, 0.1938, 0.2991, 0.4967, 0.3389, 0.5195, 0.3389, 0.5195, 0.3261, 0.4967, 0.3261, 0.5422, 0.2877, 0.5422, 0.3005, 0.565, 0.3005, 0.565, 0.2877, 0.3496, 0.3134, 0.3496, 0.3006, 0.3268, 0.3006, 0.3268, 0.3134, 0.5195, 0.3133, 0.5195, 0.3005, 0.4967, 0.3005, 0.4967, 0.3133, 0.3951, 0.339, 0.4178, 0.339, 0.4178, 0.3262, 0.3951, 0.3262, 0.4512, 0.3005, 0.4512, 0.3133, 0.4739, 0.3133, 0.4739, 0.3005, 0.2848, 0.3375, 0.3076, 0.3375, 0.3076, 0.3247, 0.2848, 0.3247, 0.2393, 0.3119, 0.2393, 0.3247, 0.262, 0.3247, 0.262, 0.3119, 0.4967, 0.3261, 0.4967, 0.3133, 0.4739, 0.3133, 0.4739, 0.3261, 0.2165, 0.3502, 0.2165, 0.3375, 0.1938, 0.3375, 0.1938, 0.3502, 0.5877, 0.3005, 0.6105, 0.3005, 0.6105, 0.2877, 0.5877, 0.2877, 0.3723, 0.339, 0.3723, 0.3262, 0.3496, 0.3262, 0.3496, 0.339, 0.4284, 0.3389, 0.4512, 0.3389, 0.4512, 0.3261, 0.4284, 0.3261, 0.3496, 0.3134, 0.3496, 0.3262, 0.3723, 0.3262, 0.3723, 0.3134, 0.4739, 0.3261, 0.4739, 0.3133, 0.4512, 0.3133, 0.4512, 0.3261, 0.2393, 0.2991, 0.2393, 0.2863, 0.2165, 0.2863, 0.2165, 0.2991, 0.5877, 0.3133, 0.6105, 0.3133, 0.6105, 0.3005, 0.5877, 0.3005, 0.2848, 0.2991, 0.2848, 0.2863, 0.262, 0.2863, 0.262, 0.2991, 0.4512, 0.3389, 0.4739, 0.3389, 0.4739, 0.3261, 0.4512, 0.3261, 0.2165, 0.3119, 0.2165, 0.3247, 0.2393, 0.3247, 0.2393, 0.3119, 0.4512, 0.3261, 0.4512, 0.3133, 0.4284, 0.3133, 0.4284, 0.3261, 0.9945, 0.0, 0.9941, 0.0, 0.9941, 0.2863, 0.9945, 0.2863, 0.7604, 0.2863, 0.8065, 0.2863, 0.8065, 0.0, 0.7604, 0.0, 0.9979, 0.2863, 0.9983, 0.2863, 0.9983, 0.0, 0.9979, 0.0, 0.7143, 0.0, 0.6683, 0.0, 0.6683, 0.2863, 0.7143, 0.2863, 0.3226, 0.2863, 0.3222, 0.2863, 0.3222, 0.3122, 0.3226, 0.3122, 0.3201, 0.2863, 0.3196, 0.2863, 0.3196, 0.3122, 0.3201, 0.3122, 0.9954, 0.0, 0.9949, 0.0, 0.9949, 0.2863, 0.9954, 0.2863, 0.1016, 0.2863, 0.1579, 0.2863, 0.1579, 0.0, 0.1016, 0.0, 0.9937, 0.0, 0.9933, 0.0, 0.9933, 0.2863, 0.9937, 0.2863, 0.2142, 0.0, 0.1579, 0.0, 0.1579, 0.2863, 0.2142, 0.2863, 0.3277, 0.2211, 0.3255, 0.2211, 0.3255, 0.3831, 0.3277, 0.3831, 0.326, 0.2863, 0.3255, 0.2863, 0.3255, 0.3179, 0.326, 0.3179, 0.9941, 0.0, 0.9937, 0.0, 0.9937, 0.2863, 0.9941, 0.2863, 0.8065, 0.2863, 0.8525, 0.2863, 0.8525, 0.0, 0.8065, 0.0, 0.9983, 0.2863, 0.9987, 0.2863, 0.9987, 0.0, 0.9983, 0.0, 0.7604, 0.0, 0.7143, 0.0, 0.7143, 0.2863, 0.7604, 0.2863, 0.3222, 0.2863, 0.3217, 0.2863, 0.3217, 0.3122, 0.3222, 0.3122, 0.3196, 0.2863, 0.3192, 0.2863, 0.3192, 0.3122, 0.3196, 0.3122, 0.9958, 0.0, 0.9954, 0.0, 0.9954, 0.2863, 0.9958, 0.2863, 0.8986, 0.2863, 0.9447, 0.2863, 0.9447, 0.0, 0.8986, 0.0, 0.9975, 0.2863, 0.9979, 0.2863, 0.9979, 0.0, 0.9975, 0.0, 0.8986, 0.0, 0.8525, 0.0, 0.8525, 0.2863, 0.8986, 0.2863, 0.318, 0.2863, 0.3175, 0.2863, 0.3175, 0.3122, 0.318, 0.3122, 0.3205, 0.2863, 0.3201, 0.2863, 0.3201, 0.3122, 0.3205, 0.3122, 0.4739, 0.2877, 0.4512, 0.2877, 0.4512, 0.3005, 0.4739, 0.3005, 0.4739, 0.3389, 0.4967, 0.3389, 0.4967, 0.3261, 0.4739, 0.3261, 0.3076, 0.3119, 0.3076, 0.2991, 0.2848, 0.2991, 0.2848, 0.3119, 0.5877, 0.3261, 0.6105, 0.3261, 0.6105, 0.3133, 0.5877, 0.3133, 0.3951, 0.3006, 0.3723, 0.3006, 0.3723, 0.3134, 0.3951, 0.3134, 0.2848, 0.3247, 0.3076, 0.3247, 0.3076, 0.3119, 0.2848, 0.3119, 0.2848, 0.3119, 0.2848, 0.2991, 0.262, 0.2991, 0.262, 0.3119, 0.2165, 0.3502, 0.2393, 0.3502, 0.2393, 0.3375, 0.2165, 0.3375, 0.4512, 0.3133, 0.4512, 0.3005, 0.4284, 0.3005, 0.4284, 0.3133, 0.2393, 0.3502, 0.262, 0.3502, 0.262, 0.3375, 0.2393, 0.3375, 0.4178, 0.3262, 0.4178, 0.3134, 0.3951, 0.3134, 0.3951, 0.3262, 0.262, 0.3119, 0.262, 0.3247, 0.2848, 0.3247, 0.2848, 0.3119, 0.4512, 0.3005, 0.4512, 0.2877, 0.4284, 0.2877, 0.4284, 0.3005, 0.1938, 0.3375, 0.2165, 0.3375, 0.2165, 0.3247, 0.1938, 0.3247, 0.3076, 0.2991, 0.3076, 0.2863, 0.2848, 0.2863, 0.2848, 0.2991, 0.2848, 0.3375, 0.2848, 0.3247, 0.262, 0.3247, 0.262, 0.3375, 0.3723, 0.3134, 0.3723, 0.3006, 0.3496, 0.3006, 0.3496, 0.3134, 0.3951, 0.3006, 0.3951, 0.3134, 0.4178, 0.3134, 0.4178, 0.3006, 0.2165, 0.3119, 0.2165, 0.2991, 0.1938, 0.2991, 0.1938, 0.3119, 0.565, 0.3133, 0.5877, 0.3133, 0.5877, 0.3005, 0.565, 0.3005, 0.5195, 0.3005, 0.5195, 0.2877, 0.4967, 0.2877, 0.4967, 0.3005, 0.5877, 0.3133, 0.565, 0.3133, 0.565, 0.3261, 0.5877, 0.3261, 0.3951, 0.3262, 0.3951, 0.3134, 0.3723, 0.3134, 0.3723, 0.3262, 0.4739, 0.2877, 0.4739, 0.3005, 0.4967, 0.3005, 0.4967, 0.2877, 0.5422, 0.3005, 0.5422, 0.2877, 0.5195, 0.2877, 0.5195, 0.3005, 0.2165, 0.3375, 0.2393, 0.3375, 0.2393, 0.3247, 0.2165, 0.3247, 0.4967, 0.3133, 0.4967, 0.3005, 0.4739, 0.3005, 0.4739, 0.3133, 0.2393, 0.3375, 0.262, 0.3375, 0.262, 0.3247, 0.2393, 0.3247, 0.5422, 0.3261, 0.5422, 0.3133, 0.5195, 0.3133, 0.5195, 0.3261, 0.565, 0.2877, 0.565, 0.3005, 0.5877, 0.3005, 0.5877, 0.2877, 0.9975, 0.0, 0.9971, 0.0, 0.9971, 0.2863, 0.9975, 0.2863, 0.5761, 0.0, 0.5301, 0.0, 0.5301, 0.2863, 0.5761, 0.2863, 0.9945, 0.2863, 0.9949, 0.2863, 0.9949, 0.0, 0.9945, 0.0, 0.1477, 0.5725, 0.1938, 0.5725, 0.1938, 0.2863, 0.1477, 0.2863, 0.3192, 0.2863, 0.3188, 0.2863, 0.3188, 0.3122, 0.3192, 0.3122, 0.3205, 0.3122, 0.3209, 0.3122, 0.3209, 0.2863, 0.3205, 0.2863, 0.9992, 0.0, 0.9987, 0.0, 0.9987, 0.2863, 0.9992, 0.2863, 0.2705, 0.2863, 0.3268, 0.2863, 0.3268, 0.0, 0.2705, 3.051e-09, 0.9958, 0.2863, 0.9962, 0.2863, 0.9962, 0.0, 0.9958, 0.0, 0.2142, 0.2863, 0.2705, 0.2863, 0.2705, 1.526e-09, 0.2142, 0.0, 0.3255, 0.2863, 0.3251, 0.2863, 0.3251, 0.3179, 0.3255, 0.3179, 0.326, 0.3179, 0.3264, 0.3179, 0.3264, 0.2863, 0.326, 0.2863, 0.9996, 0.0, 0.9992, 0.0, 0.9992, 0.2863, 0.9996, 0.2863, 0.6683, 0.0, 0.6222, 0.0, 0.6222, 0.2863, 0.6683, 0.2863, 0.9962, 0.2863, 0.9966, 0.2863, 0.9966, 0.0, 0.9962, 0.0, 0.9447, 0.2863, 0.9907, 0.2863, 0.9907, 3.051e-09, 0.9447, 0.0, 0.3188, 0.2863, 0.3184, 0.2863, 0.3184, 0.3122, 0.3188, 0.3122, 0.3209, 0.3122, 0.3213, 0.3122, 0.3213, 0.2863, 0.3209, 0.2863, 1.0, 0.0, 0.9996, 0.0, 0.9996, 0.2863, 1.0, 0.2863, 0.6222, 0.0, 0.5761, 0.0, 0.5761, 0.2863, 0.6222, 0.2863, 0.9966, 0.2863, 0.9971, 0.2863, 0.9971, 0.0, 0.9966, 0.0, 0.1016, 0.5725, 0.1477, 0.5725, 0.1477, 0.2863, 0.1016, 0.2863, 0.3184, 0.2863, 0.318, 0.2863, 0.318, 0.3122, 0.3184, 0.3122, 0.3213, 0.3122, 0.3217, 0.3122, 0.3217, 0.2863, 0.3213, 0.2863, 0.0, 0.0, 0.0, 0.0, 0.0, 0.0, 0.0, 0.0, 0.0, 0.0, 0.0, 0.0, 0.0, 0.0, 0.0, 0.0, 0.0, 0.0, 0.0, 0.0, 0.0, 0.0, 0.0, 0.0, 0.0, 0.0, 0.0, 0.0, 0.0, 0.0, 0.0, 0.0, 0.0, 0.0, 0.0, 0.0, 0.0, 0.0, 0.0, 0.0, 0.0, 0.0, 0.0, 0.0, 0.0, 0.0, 0.0, 0.0, 0.0, 0.0, 0.0, 0.0, 0.0, 0.0, 0.0, 0.0, 0.0, 0.0, 0.0, 0.0, 0.0, 0.0, 0.0, 0.0, 0.0, 0.0, 0.0, 0.0, 0.0, 0.0, 0.0, 0.0, 0.0, 0.0, 0.0, 0.0, 0.0, 0.0, 0.0, 0.0, 0.0, 0.0, 0.0, 0.0, 0.0, 0.0, 0.0, 0.0, 0.0, 0.0, 0.0, 0.0, 0.0, 0.0, 0.0, 0.0, 0.0, 0.0, 0.0, 0.0, 0.0, 0.0, 0.0, 0.0, 0.0, 0.0, 0.0, 0.0, 0.0, 0.0, 0.0, 0.0, 0.0, 0.0, 0.0, 0.0, 0.0, 0.0, 0.0, 0.0, 0.0, 0.0, 0.0, 0.0, 0.0, 0.0, 0.0, 0.0, 0.0, 0.0, 0.0, 0.0, 0.0, 0.0, 0.0, 0.0, 0.0, 0.0, 0.0, 0.0, 0.0, 0.0, 0.0, 0.0, 0.0, 0.0, 0.0, 0.0, 0.0, 0.0, 0.0, 0.0, 0.0, 0.0, 0.0, 0.0, 0.0, 0.0, 0.0, 0.0, 0.0, 0.0, 0.0, 0.0, 0.0, 0.0, 0.0, 0.0, 0.0, 0.0, 0.0, 0.0, 0.0, 0.0, 0.0, 0.0, 0.0, 0.0, 0.0, 0.0, 0.0, 0.0, 0.0, 0.0, 0.0, 0.0, 0.0, 0.0, 0.0, 0.0, 0.0, 0.0, 0.0, 0.0, 0.0, 0.0, 0.0, 0.0, 0.0, 0.0, 0.0, 0.0, 0.0, 0.0, 0.0, 0.0, 0.0, 0.0, 0.0, 0.0, 0.0, 0.0, 0.0, 0.0, 0.0, 0.0, 0.0, 0.0, 0.0, 0.0, 0.0, 0.0, 0.0, 0.0, 0.0, 0.0, 0.0, 0.0, 0.0, 0.0, 0.0, 0.0, 0.0, 0.0, 0.0, 0.0, 0.0, 0.0, 0.0, 0.0, 0.0, 0.0, 0.0, 0.0, 0.0, 0.0, 0.0, 0.0, 0.0, 0.0, 0.0, 0.0, 0.0, 0.0, 0.0, 0.0, 0.0, 0.0, 0.0, 0.0, 0.0, 0.0, 0.0, 0.0, 0.0, 0.0, 0.0, 0.0, 0.0, 0.0, 0.0, 0.0, 0.0, 0.0, 0.0, 0.0, 0.0, 0.0, 0.0, 0.0, 0.0, 0.0, 0.0, 0.0, 0.0, 0.0, 0.0, 0.0, 0.0, 0.0, 0.0, 0.0, 0.0, 0.0, 0.0, 0.0, 0.0, 0.0, 0.0, 0.0, 0.0, 0.0, 0.0, 0.0, 0.0, 0.0, 0.0, 0.0, 0.0, 0.0, 0.0, 0.0, 0.0, 0.0, 0.0, 0.0, 0.0, 0.0, 0.0, 0.0, 0.0, 0.0, 0.0, 0.0, 0.0, 0.0, 0.0, 0.0, 0.0, 0.0, 0.0, 0.0, 0.0, 0.0, 0.0, 0.0, 0.0, 0.0, 0.0, 0.0, 0.0, 0.0, 0.0, 0.0, 0.0, 0.0, 0.0, 0.0, 0.0, 0.0, 0.0, 0.0, 0.0, 0.0, 0.0, 0.0, 0.0, 0.0, 0.0, 0.0, 0.0, 0.0, 0.0, 0.0, 0.0, 0.0, 0.0, 0.0, 0.0, 0.0, 0.0, 0.0, 0.0, 0.0, 0.0, 0.0, 0.0, 0.0, 0.0, 0.0, 0.0, 0.0, 0.0, 0.0, 0.0, 0.0, 0.0, 0.0, 0.0, 0.0, 0.0, 0.0, 0.0, 0.0, 0.0, 0.0, 0.0, 0.0, 0.0, 0.0, 0.0, 0.0, 0.0, 0.0, 0.0, 0.0, 0.0, 0.0, 0.0, 0.0, 0.0, 0.0, 0.0, 0.0, 0.0, 0.0, 0.0, 0.0, 0.0, 0.0, 0.0, 0.0, 0.0, 0.0, 0.0, 0.0, 0.0, 0.0, 0.0, 0.0, 0.0, 0.0, 0.0, 0.0, 0.0, 0.0, 0.0, 0.0, 0.0, 0.0, 0.0, 0.0, 0.0, 0.0, 0.0, 0.0, 0.0, 0.0, 0.0, 0.0, 0.0, 0.0, 0.0, 0.0, 0.0, 0.0, 0.0, 0.0, 0.0, 0.0, 0.0, 0.0, 0.0, 0.0, 0.0, 0.0, 0.0, 0.0, 0.0, 0.0, 0.0, 0.0, 0.0, 0.0, 0.0, 0.0, 0.0, 0.0, 0.0, 0.0, 0.0, 0.0, 0.0, 0.0, 0.0, 0.0, 0.0, 0.0, 0.0, 0.0, 0.0, 0.0, 0.0, 0.0, 0.0, 0.0, 0.0, 0.0, 0.0, 0.0, 0.0, 0.0, 0.0, 0.0, 0.0, 0.0, 0.0, 0.0, 0.0, 0.0, 0.0, 0.0, 0.0, 0.0, 0.0, 0.0, 0.0, 0.0, 0.0, 0.0, 0.0, 0.0, 0.0, 0.0, 0.0, 0.0, 0.0, 0.0, 0.0, 0.0, 0.0, 0.0, 0.0, 0.0, 0.0, 0.0, 0.0, 0.0, 0.0, 0.0, 0.0, 0.0, 0.0, 0.0, 0.0, 0.0, 0.0, 0.0, 0.0, 0.0, 0.0, 0.0, 0.0, 0.0, 0.0, 0.0, 0.0, 0.0, 0.0, 0.0, 0.0, 0.0, 0.0, 0.0, 0.0, 0.0, 0.0, 0.0, 0.0, 0.0, 0.0, 0.0, 0.0, 0.0, 0.0, 0.0, 0.0, 0.0, 0.0, 0.0, 0.0, 0.0, 0.0, 0.0, 0.0, 0.0, 0.0, 0.0, 0.0, 0.0, 0.0, 0.0, 0.0, 0.0, 0.0, 0.0, 0.0, 0.0, 0.0, 0.0, 0.0, 0.0, 0.0, 0.0, 0.0, 0.0, 0.0, 0.0, 0.0, 0.0, 0.0, 0.0, 0.0, 0.0, 0.0, 0.0, 0.0, 0.0, 0.0, 0.0, 0.0, 0.0, 0.0, 0.0, 0.0, 0.0, 0.0, 0.0, 0.0, 0.0, 0.0, 0.0, 0.0, 0.0, 0.0, 0.0, 0.0, 0.0, 0.0, 0.0, 0.0, 0.0, 0.0, 0.0, 0.0, 0.0, 0.0, 0.0, 0.0, 0.0, 0.0, 0.0, 0.0, 0.0, 0.0, 0.0, 0.0, 0.0, 0.0, 0.0, 0.0, 0.0, 0.0, 0.0, 0.0, 0.0, 0.0, 0.0, 0.0, 0.0, 0.0, 0.0, 0.0, 0.0, 0.0, 0.0, 0.0, 0.0, 0.0, 0.0, 0.0, 0.0, 0.0, 0.0, 0.0, 0.0, 0.0, 0.0, 0.0, 0.0, 0.0, 0.0, 0.0, 0.0, 0.0, 0.0, 0.0, 0.0, 0.0, 0.0, 0.0, 0.0, 0.0, 0.0, 0.0, 0.0, 0.0, 0.0, 0.0, 0.0, 0.0, 0.0, 0.0, 0.0, 0.0, 0.0, 0.0, 0.0, 0.0, 0.0, 0.0, 0.0, 0.0, 0.0, 0.0, 0.0, 0.0, 0.0, 0.0, 0.0, 0.0, 0.0, 0.0, 0.0, 0.0, 0.0, 0.0, 0.0, 0.0, 0.0, 0.0, 0.0, 0.0, 0.0, 0.0, 0.0, 0.0, 0.0, 0.0, 0.0, 0.0, 0.0, 0.0, 0.0, 0.0, 0.0, 0.0, 0.0, 0.0, 0.0, 0.0, 0.0, 0.0, 0.0, 0.0, 0.0, 0.0, 0.0, 0.0, 0.0, 0.0, 0.0, 0.0, 0.0, 0.0, 0.0, 0.0, 0.0, 0.0, 0.0, 0.0, 0.0, 0.0, 0.0, 0.0, 0.0, 0.0, 0.0, 0.0, 0.0, 0.0, 0.0, 0.0, 0.0, 0.0, 0.0, 0.0, 0.0, 0.0, 0.0, 0.0, 0.0, 0.0, 0.0, 0.0, 0.0, 0.0, 0.0, 0.0, 0.0, 0.0, 0.0, 0.0, 0.0, 0.0, 0.0, 0.0, 0.0, 0.0, 0.0, 0.0, 0.0, 0.0, 0.0, 0.0, 0.0, 0.0, 0.0, 0.0, 0.0, 0.0, 0.0, 0.0, 0.0, 0.0, 0.0, 0.0, 0.0, 0.0, 0.0, 0.0, 0.0, 0.0, 0.0, 0.0, 0.0, 0.0, 0.0, 0.0, 0.0, 0.0, 0.0, 0.0, 0.0, 0.0, 0.0, 0.0, 0.0, 0.0, 0.0, 0.0, 0.0, 0.0, 0.0, 0.0, 0.0, 0.0, 0.0, 0.0, 0.0, 0.0, 0.0, 0.0, 0.0, 0.0, 0.0, 0.0, 0.0, 0.0, 0.0, 0.0, 0.0, 0.0, 0.0, 0.0, 0.0, 0.0, 0.0, 0.0, 0.0, 0.0, 0.0, 0.0, 0.0, 0.0, 0.0, 0.0, 0.0, 0.0, 0.0, 0.0, 0.0, 0.0, 0.0, 0.0, 0.0, 0.0, 0.0, 0.0, 0.0, 0.0, 0.0, 0.0, 0.0, 0.0, 0.0, 0.0, 0.0, 0.0, 0.0, 0.0, 0.0, 0.0, 0.0, 0.0, 0.0, 0.0, 0.0, 0.0, 0.0, 0.0, 0.0, 0.0, 0.0, 0.0, 0.0, 0.0, 0.0, 0.0, 0.0, 0.0, 0.0, 0.0, 0.0, 0.0, 0.0, 0.0, 0.0, 0.0, 0.0, 0.0, 0.0, 0.0, 0.0, 0.0, 0.0, 0.0, 0.0, 0.0, 0.0, 0.0, 0.0, 0.0, 0.0, 0.0, 0.0, 0.0, 0.0, 0.0, 0.0, 0.0, 0.0, 0.0, 0.0, 0.0, 0.0, 0.0, 0.0, 0.0, 0.0, 0.0, 0.0, 0.0, 0.0, 0.0, 0.0, 0.0, 0.0, 0.0, 0.0, 0.0, 0.0, 0.0, 0.0, 0.0, 0.0, 0.0, 0.0, 0.0, 0.0, 0.0, 0.0, 0.0, 0.0, 0.0, 0.0, 0.0, 0.0, 0.0, 0.0, 0.0, 0.0, 0.0, 0.0, 0.0, 0.0, 0.0, 0.0, 0.0, 0.0, 0.0, 0.0, 0.0, 0.0, 0.0, 0.0, 0.0, 0.0, 0.0, 0.0, 0.0, 0.0, 0.0, 0.0, 0.0, 0.0, 0.0, 0.0, 0.0, 0.0, 0.0, 0.0, 0.0, 0.0, 0.0, 0.0, 0.0, 0.0, 0.0, 0.0, 0.0, 0.0, 0.0, 0.0, 0.0, 0.0, 0.0, 0.0, 0.0, 0.0, 0.0, 0.0, 0.0, 0.0, 0.0, 0.0, 0.0, 0.0, 0.0, 0.0, 0.0, 0.0, 0.0, 0.0, 0.0, 0.0, 0.0, 0.0, 0.0, 0.0, 0.0, 0.0, 0.0, 0.0, 0.0, 0.0, 0.0, 0.0, 0.0, 0.0, 0.0, 0.0, 0.0, 0.0, 0.0, 0.0, 0.0, 0.0, 0.0, 0.0, 0.0, 0.0, 0.0, 0.0, 0.0, 0.0, 0.0, 0.0, 0.0, 0.0, 0.0, 0.0, 0.0, 0.0, 0.0, 0.0, 0.0, 0.0, 0.0, 0.0, 0.0, 0.0, 0.0, 0.0, 0.0, 0.0, 0.0, 0.0, 0.0, 0.0, 0.0, 0.0, 0.0, 0.0, 0.0, 0.0, 0.0, 0.0, 0.0, 0.0, 0.0, 0.0, 0.0, 0.0, 0.0, 0.0, 0.0, 0.0, 0.0, 0.0, 0.0, 0.0, 0.0, 0.0, 0.0, 0.0, 0.0, 0.0, 0.0, 0.0, 0.0, 0.0, 0.0, 0.0, 0.0, 0.0, 0.0, 0.0, 0.0, 0.0, 0.0, 0.0, 0.0, 0.0, 0.0, 0.0, 0.0, 0.0, 0.0, 0.0, 0.0, 0.0, 0.0, 0.0, 0.0, 0.0, 0.0, 0.0, 0.0, 0.0, 0.0, 0.0, 0.0, 0.0, 0.0, 0.0, 0.0, 0.0, 0.0, 0.0, 0.0, 0.0, 0.0, 0.0, 0.0, 0.0, 0.0, 0.0, 0.0, 0.0, 0.0, 0.0, 0.0, 0.0, 0.0, 0.0, 0.0, 0.0, 0.0, 0.0, 0.0, 0.0, 0.0, 0.0, 0.0, 0.0, 0.0, 0.0, 0.0, 0.0, 0.0, 0.0, 0.0, 0.0, 0.0, 0.0, 0.0, 0.0, 0.0, 0.0, 0.0, 0.0, 0.0, 0.0, 0.0, 0.0, 0.0, 0.0, 0.0, 0.0, 0.0, 0.0, 0.0, 0.0, 0.0, 0.0, 0.0, 0.0, 0.0, 0.0, 0.0, 0.0, 0.0, 0.0, 0.0, 0.0, 0.0, 0.0, 0.0, 0.0, 0.0, 0.0, 0.0, 0.0, 0.0, 0.0, 0.0, 0.0, 0.0, 0.0, 0.0, 0.0, 0.0, 0.0, 0.0, 0.0, 0.0, 0.0, 0.0, 0.0, 0.0, 0.0, 0.0, 0.0, 0.0, 0.0, 0.0, 0.0, 0.0, 0.0, 0.0, 0.0, 0.0, 0.0, 0.0, 0.0, 0.0, 0.0, 0.0, 0.0, 0.0, 0.0, 0.0, 0.0, 0.0, 0.0, 0.0, 0.0, 0.0, 0.0, 0.0, 0.0, 0.0, 0.0, 0.0, 0.0, 0.0, 0.0, 0.0, 0.0, 0.0, 0.0, 0.0, 0.0, 0.0, 0.0, 0.0, 0.0, 0.0, 0.0, 0.0, 0.0, 0.0, 0.0, 0.0, 0.0, 0.0, 0.0, 0.0, 0.0, 0.0, 0.0, 0.0, 0.0, 0.0, 0.0])
me_cube_001.materials.append(mat_mat_cell_door_frame)
me_cube_001.use_remesh_preserve_volume = False
me_cube_001.use_remesh_preserve_attributes = False
me_cube_001.use_mirror_vertex_groups = False
me_cube_001.update()

# ---- objects
ob_cell_door = bpy.data.objects.new('cell_door', me_cube_011)
ob_cell_walls = bpy.data.objects.new('cell_walls', me_cube_001)

# ---- transforms, parenting, visibility, modifiers, constraints
ob_cell_door.location = (0.0, 0.0, 0.0)
ob_cell_door.lineart.crease_threshold = 0.0
ob_cell_walls.location = (0.0, 0.0, 0.0)
ob_cell_walls.scale = (1.882, 0.1897, 1.0)
ob_cell_walls.lineart.crease_threshold = 0.0

# ---- collection membership
col_collection_1.objects.link(ob_cell_door)
col_collection_1.objects.link(ob_cell_walls)

# ---- scene / render settings (as saved in the file)
scene.frame_start = 1; scene.frame_end = 250; scene.frame_set(1)
scene.render.engine = 'CYCLES'
scene.render.resolution_percentage = 50
scene.render.dither_intensity = 0.0
scene.cycles.use_denoising = False
scene.cycles.samples = 128
scene.cycles.sampling_pattern = 'TABULATED_SOBOL'
scene.cycles.use_adaptive_sampling = False
scene.cycles.use_light_tree = False
scene.cycles.blur_glossy = 0.0
scene.cycles.sample_clamp_indirect = 0.0
scene.view_settings.view_transform = 'Standard'
bpy.context.view_layer.update()

# ---- added for rendering (the .blend has no active camera and no usable light): camera, sun
cam_auto = bpy.data.cameras.new('AutoCamera')
cam_auto.lens = 50.0
cam_auto.sensor_width = 36.0
cam_auto.clip_end = 1000.0
ob_auto_camera = bpy.data.objects.new('AutoCamera', cam_auto)
scene.collection.objects.link(ob_auto_camera)
ob_auto_camera.location = (4.86436, -5.92924, 4.87678)
ob_auto_camera.rotation_euler = (1.09748, -7.21219e-08, 0.694738)
scene.camera = ob_auto_camera
light_auto_sun = bpy.data.lights.new('AutoSun', 'SUN')
light_auto_sun.energy = 3.0
light_auto_sun.angle = 0.0523599
ob_auto_sun = bpy.data.objects.new('AutoSun', light_auto_sun)
scene.collection.objects.link(ob_auto_sun)
ob_auto_sun.rotation_euler = (0.872665, 0.174533, 0.523599)
bpy.context.view_layer.update()
